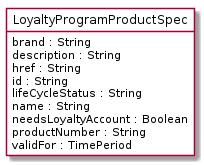

The diagram above was rendered by PlantUML. Its source (embedded in the PNG):
@startuml
hide circle
hide methods
hide stereotype
show <<Enumeration>> stereotype
skinparam class {
   BackgroundColor<<Enumeration>> #E6F5F7
   BackgroundColor<<Ref>> #FFFFE0
   BackgroundColor<<Pivot>> #FFFFFFF
   BackgroundColor<<SimpleType>> #E2F0DA
   BackgroundColor #FCF2E3
}

class LoyaltyProgramProductSpec <<Pivot>> {
    brand : String
    description : String
    href : String
    id : String
    lifeCycleStatus : String
    name : String
    needsLoyaltyAccount : Boolean
    productNumber : String
    validFor : TimePeriod
}


@enduml